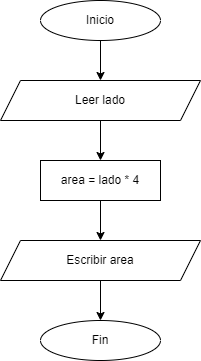

The diagram above was exported from draw.io. Its source (the exported page's mxGraphModel, read from the mxfile embedded in the PNG):
<mxGraphModel dx="1038" dy="560" grid="1" gridSize="10" guides="1" tooltips="1" connect="1" arrows="1" fold="1" page="1" pageScale="1" pageWidth="827" pageHeight="1169" math="0" shadow="0">
  <root>
    <mxCell id="0" />
    <mxCell id="1" parent="0" />
    <mxCell id="mCeyB5wwj-EmKM5KuAfO-9" style="edgeStyle=orthogonalEdgeStyle;rounded=0;orthogonalLoop=1;jettySize=auto;html=1;exitX=0.5;exitY=1;exitDx=0;exitDy=0;entryX=0.5;entryY=0;entryDx=0;entryDy=0;" parent="1" source="mCeyB5wwj-EmKM5KuAfO-2" target="mCeyB5wwj-EmKM5KuAfO-8" edge="1">
      <mxGeometry relative="1" as="geometry" />
    </mxCell>
    <mxCell id="mCeyB5wwj-EmKM5KuAfO-2" value="Inicio" style="ellipse;whiteSpace=wrap;html=1;" parent="1" vertex="1">
      <mxGeometry x="320" y="80" width="120" height="40" as="geometry" />
    </mxCell>
    <mxCell id="mCeyB5wwj-EmKM5KuAfO-3" value="Fin" style="ellipse;whiteSpace=wrap;html=1;" parent="1" vertex="1">
      <mxGeometry x="320" y="400" width="120" height="40" as="geometry" />
    </mxCell>
    <mxCell id="mCeyB5wwj-EmKM5KuAfO-4" style="edgeStyle=orthogonalEdgeStyle;rounded=0;orthogonalLoop=1;jettySize=auto;html=1;exitX=0.5;exitY=1;exitDx=0;exitDy=0;entryX=0.5;entryY=0;entryDx=0;entryDy=0;" parent="1" source="mCeyB5wwj-EmKM5KuAfO-5" target="mCeyB5wwj-EmKM5KuAfO-7" edge="1">
      <mxGeometry relative="1" as="geometry" />
    </mxCell>
    <mxCell id="mCeyB5wwj-EmKM5KuAfO-5" value="area = lado * 4" style="rounded=0;whiteSpace=wrap;html=1;" parent="1" vertex="1">
      <mxGeometry x="320" y="240" width="120" height="40" as="geometry" />
    </mxCell>
    <mxCell id="mCeyB5wwj-EmKM5KuAfO-6" style="edgeStyle=orthogonalEdgeStyle;rounded=0;orthogonalLoop=1;jettySize=auto;html=1;exitX=0.5;exitY=1;exitDx=0;exitDy=0;entryX=0.5;entryY=0;entryDx=0;entryDy=0;" parent="1" source="mCeyB5wwj-EmKM5KuAfO-7" target="mCeyB5wwj-EmKM5KuAfO-3" edge="1">
      <mxGeometry relative="1" as="geometry" />
    </mxCell>
    <mxCell id="mCeyB5wwj-EmKM5KuAfO-7" value="Escribir area" style="shape=parallelogram;perimeter=parallelogramPerimeter;whiteSpace=wrap;html=1;fixedSize=1;" parent="1" vertex="1">
      <mxGeometry x="280" y="320" width="200" height="40" as="geometry" />
    </mxCell>
    <mxCell id="mCeyB5wwj-EmKM5KuAfO-10" style="edgeStyle=orthogonalEdgeStyle;rounded=0;orthogonalLoop=1;jettySize=auto;html=1;exitX=0.5;exitY=1;exitDx=0;exitDy=0;entryX=0.5;entryY=0;entryDx=0;entryDy=0;" parent="1" source="mCeyB5wwj-EmKM5KuAfO-8" target="mCeyB5wwj-EmKM5KuAfO-5" edge="1">
      <mxGeometry relative="1" as="geometry" />
    </mxCell>
    <mxCell id="mCeyB5wwj-EmKM5KuAfO-8" value="Leer lado" style="shape=parallelogram;perimeter=parallelogramPerimeter;whiteSpace=wrap;html=1;fixedSize=1;" parent="1" vertex="1">
      <mxGeometry x="280" y="160" width="200" height="40" as="geometry" />
    </mxCell>
  </root>
</mxGraphModel>